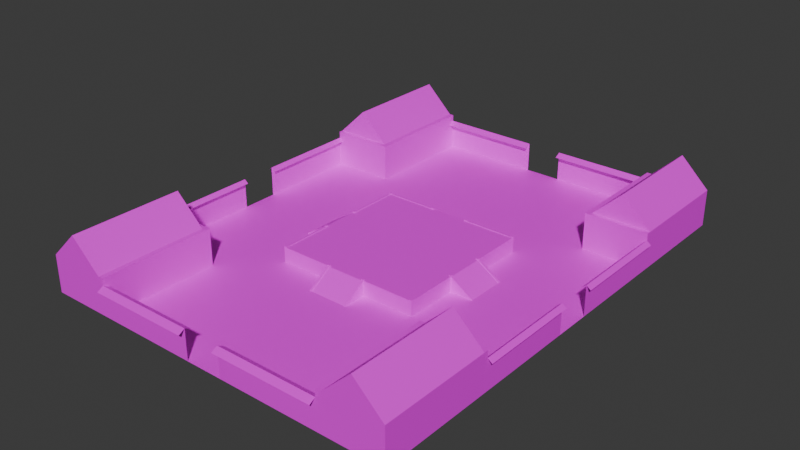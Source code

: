 # Source: Arena.blend  (saved by Blender 5.1.30; exported with 4.5.12 LTS)
import bpy
from mathutils import Matrix  # noqa: F401  (used for matrix-valued properties, if any)

bpy.ops.wm.read_factory_settings(use_empty=True)
scene = bpy.context.scene
scene.name = 'Scene'

# ---- images (referenced by path relative to the original .blend; pixels are not part of the script)
import os
ASSET_DIR = os.environ.get("B2B_ASSET_DIR", "")  # directory of the original .blend (textures are referenced by path, not embedded)
HERE = os.path.dirname(os.path.abspath(__file__))  # packed textures are extracted next to this script under _unpacked/

def load_image(name, relpath, width, height, colorspace="sRGB"):
    """Load a texture the original file referenced (path relative to the .blend, or extracted next to this script)."""
    p = next((c for c in (os.path.join(HERE, relpath), os.path.join(ASSET_DIR, relpath)) if relpath and os.path.exists(c)), "")
    if p:
        img = bpy.data.images.load(p, check_existing=True)
        img.name = name
    else:  # same state as the original file: an image datablock whose file is absent (Cycles renders it pink)
        img = bpy.data.images.new(name, width, height)
        img.source = "FILE"
        img.filepath = "//" + (relpath or name)
    img.colorspace_settings.name = colorspace
    return img
img_chocomint_1024_png = load_image('chocomint_1024.png', 'chocomint_1024.png', 1024, 1024, 'sRGB')

# ---- materials (node trees are filled in below, after node groups)
mat_mio3checkermapmat_1024 = bpy.data.materials.new('Mio3CheckerMapMat_1024')

# ---- node groups
ng_mio3materialoverride = bpy.data.node_groups.new('Mio3MaterialOverride', 'GeometryNodeTree')
_s = ng_mio3materialoverride.interface.new_socket(name='Geometry', in_out='OUTPUT', socket_type='NodeSocketGeometry')
_s = ng_mio3materialoverride.interface.new_socket(name='Geometry', in_out='INPUT', socket_type='NodeSocketGeometry')
_s = ng_mio3materialoverride.interface.new_socket(name='Material', in_out='INPUT', socket_type='NodeSocketMaterial')
ng_mio3materialoverride.is_modifier = True
_N = ng_mio3materialoverride.nodes; _L = ng_mio3materialoverride.links
n0 = _N.new('NodeGroupInput'); n0.name = 'Group Input'; n0.location = (-200, 0)
n1 = _N.new('GeometryNodeSetMaterial'); n1.name = 'Set Material'; n1.location = (0, 0)
n2 = _N.new('NodeGroupOutput'); n2.name = 'Group Output'; n2.location = (200, 0)
_L.new(n0.outputs[0], n1.inputs[0])
_L.new(n1.outputs[0], n2.inputs[0])
_L.new(n0.outputs[1], n1.inputs[2])
n2.is_active_output = True

# ---- material node trees
mat_mio3checkermapmat_1024.use_nodes = True; mat_mio3checkermapmat_1024.node_tree.nodes.clear()
_N = mat_mio3checkermapmat_1024.node_tree.nodes; _L = mat_mio3checkermapmat_1024.node_tree.links
n0 = _N.new('ShaderNodeTexCoord'); n0.name = 'Texture Coordinate'; n0.location = (0, 0)
n1 = _N.new('ShaderNodeMapping'); n1.name = 'Mapping'; n1.location = (160, 0)
n2 = _N.new('ShaderNodeTexImage'); n2.name = 'Image Texture'; n2.location = (340, 0)
n2.image = img_chocomint_1024_png
n3 = _N.new('ShaderNodeBsdfPrincipled'); n3.name = 'Principled BSDF'; n3.location = (600, 0)
n4 = _N.new('ShaderNodeOutputMaterial'); n4.name = 'Material Output'; n4.location = (860, 0)
_L.new(n0.outputs[2], n1.inputs[0])
_L.new(n1.outputs[0], n2.inputs[0])
_L.new(n2.outputs[0], n3.inputs[0])
_L.new(n3.outputs[0], n4.inputs[0])
n4.is_active_output = True

# ---- world
world_world = bpy.data.worlds.new('World'); scene.world = world_world
world_world.use_nodes = True; world_world.node_tree.nodes.clear()
_N = world_world.node_tree.nodes; _L = world_world.node_tree.links
n0 = _N.new('ShaderNodeOutputWorld'); n0.name = 'World Output'; n0.location = (200, 100)
n1 = _N.new('ShaderNodeBackground'); n1.name = 'Background'; n1.location = (-200, 100)
n1.inputs[0].default_value = (0.05088, 0.05088, 0.05088, 1.0)
_L.new(n1.outputs[0], n0.inputs[0])
n0.is_active_output = True
world_world.color = (0.05088, 0.05088, 0.05088)
world_world.sun_shadow_jitter_overblur = 0.0

# ---- meshes
me_plane = bpy.data.meshes.new('Plane')
me_plane.from_pydata([(5.0, 5.0, 0.0), (8.107, 8.107, 0.0), (0.0, 0.0, 1.0), (0.0, 5.0, 1.0), (5.0, 5.0, 1.0), (0.0, 5.0, 0.0), (0.0, 8.107, 0.0), (5.005, 5.005, 1.039), (8.107, 0.0, 0.0), (5.0, 0.0, 1.0), (2.501, 5.0, 1.0), (2.501, 8.107, 0.0), (2.501, 0.0, 1.0), (2.501, 5.0, 0.0), (5.0, 2.488, 0.0), (8.107, 2.488, 0.0), (5.0, 2.488, 1.0), (0.0, 2.488, 1.0), (2.501, 2.488, 1.0), (1.251, 5.0, 1.0), (1.251, 8.107, 0.0), (5.0, 4.88, 0.0), (1.251, 0.0, 1.0), (1.251, 2.488, 1.0), (0.0, 1.232, 1.0), (2.501, 1.232, 1.0), (5.005, 4.884, 1.039), (8.107, 1.232, 0.0), (5.0, 1.232, 1.0), (1.251, 1.232, 1.0), (1.407, 0.0, 1.0), (1.407, 2.488, 1.0), (1.407, 5.0, 1.0), (1.407, 8.107, 0.0), (1.407, 5.0, 0.0), (1.407, 1.232, 1.0), (5.0, 1.389, 0.0), (8.107, 1.389, 0.0), (5.0, 1.389, 1.0), (0.0, 1.389, 1.0), (2.501, 1.389, 1.0), (1.251, 1.389, 1.0), (1.407, 1.389, 1.0), (6.554, 6.554, 0.0), (0.0, 6.554, 0.0), (6.554, 0.0, 0.0), (2.501, 6.554, 0.0), (6.554, 2.488, 0.0), (1.251, 6.554, 0.0), (6.554, 1.232, 0.0), (1.407, 6.554, 0.0), (6.554, 1.389, 0.0), (8.107, 7.838, 0.0), (5.0, 4.88, 1.0), (0.0, 4.88, 1.0), (2.501, 4.88, 1.0), (1.251, 4.88, 1.0), (1.407, 4.88, 1.0), (6.554, 6.359, 0.0), (4.858, 0.0, 1.0), (4.858, 5.0, 1.0), (7.789, 8.107, 0.0), (4.858, 5.0, 0.0), (4.858, 2.488, 1.0), (4.858, 1.232, 1.0), (4.858, 1.389, 1.0), (6.324, 6.554, 0.0), (4.858, 4.88, 1.0), (4.863, 5.005, 1.039), (2.506, 5.005, 1.039), (5.005, 1.394, 1.039), (5.005, 2.493, 1.039), (4.863, 2.493, 1.039), (1.412, 5.005, 1.039), (1.255, 5.005, 1.039), (1.412, 6.558, 0.03861), (4.863, 1.237, 1.039), (5.005, 1.237, 1.039), (6.558, 1.237, 0.03861), (4.863, 1.394, 1.039), (6.558, 1.394, 0.03861), (1.255, 6.558, 0.03861), (2.506, 4.884, 1.039), (1.255, 4.884, 1.039), (1.412, 4.884, 1.039), (4.863, 4.884, 1.039), (5.005, 4.884, 1.089), (5.005, 5.005, 1.089), (1.412, 5.005, 1.089), (1.255, 5.005, 1.089), (4.863, 1.237, 1.089), (5.005, 1.237, 1.089), (5.005, 1.394, 1.089), (4.863, 1.394, 1.089), (1.255, 4.884, 1.089), (1.412, 4.884, 1.089), (4.863, 4.884, 1.089), (4.863, 5.005, 1.089), (0.0, 15.95, 0.0), (2.501, 15.95, 0.0), (1.251, 15.95, 0.0), (1.407, 15.95, 0.0), (7.789, 15.95, 0.0), (12.42, 0.0, 0.0), (12.42, 2.488, 0.0), (12.42, 1.232, 0.0), (12.42, 1.389, 0.0), (12.42, 7.838, 0.0), (8.107, 15.95, 0.0), (12.42, 15.95, 0.0), (12.42, 8.107, 0.0), (7.789, 8.401, 0.0), (2.501, 8.401, 0.0), (1.407, 8.401, 0.0), (1.251, 8.401, 0.0), (0.0, 8.401, 0.0), (8.107, 8.401, 0.0), (12.42, 8.401, 0.0), (8.431, 0.0, 0.0), (8.431, 1.232, 0.0), (8.431, 1.389, 0.0), (8.431, 2.488, 0.0), (8.431, 7.838, 0.0), (8.431, 15.95, 0.0), (8.431, 8.107, 0.0), (10.43, 15.95, 4.413), (8.431, 15.95, 2.507), (12.42, 15.95, 2.507), (8.107, 8.401, 2.507), (8.107, 15.95, 2.507), (12.42, 8.401, 2.507), (12.42, 8.107, 2.507), (8.431, 8.107, 2.507), (8.107, 8.107, 2.507), (8.431, 8.401, 2.507), (10.43, 8.401, 4.413), (2.501, 15.95, 2.044), (1.251, 15.95, 2.044), (1.407, 15.95, 2.044), (7.789, 15.95, 2.044), (8.107, 15.95, 2.044), (12.42, 2.488, 2.044), (12.42, 1.232, 2.044), (12.42, 1.389, 2.044), (12.42, 7.838, 2.044), (12.42, 8.107, 2.044), (12.72, 2.488, 1.81), (12.72, 1.232, 1.81), (12.72, 1.389, 1.81), (12.72, 7.838, 1.81), (12.72, 8.107, 1.81), (12.14, 2.488, 1.81), (12.14, 1.232, 1.81), (12.14, 1.389, 1.81), (12.14, 7.838, 1.81), (12.14, 8.107, 1.81), (2.501, 16.38, 1.81), (1.251, 16.38, 1.81), (1.407, 16.38, 1.81), (7.789, 16.38, 1.81), (8.107, 16.38, 1.81), (2.501, 15.52, 1.81), (1.251, 15.52, 1.81), (1.407, 15.52, 1.81), (7.789, 15.52, 1.81), (8.107, 15.52, 1.81)], [(5, 44), (5, 3)], [(4, 53, 26, 7), (58, 43, 1, 52), (62, 0, 4, 60), (68, 7, 87, 97), (48, 44, 6, 20), (66, 46, 11, 61), (34, 13, 10, 32), (65, 63, 72, 79), (42, 31, 18, 40), (21, 14, 16, 53), (51, 47, 15, 37), (38, 51, 80, 70), (39, 17, 23, 41), (54, 3, 19, 56), (14, 21, 58, 47), (50, 48, 20, 33), (2, 24, 29, 22), (59, 64, 28, 9), (45, 49, 27, 8), (30, 35, 25, 12), (51, 49, 78, 80), (22, 29, 35, 30), (46, 50, 33, 11), (41, 23, 31, 42), (16, 38, 70, 71), (32, 50, 34), (29, 41, 42, 35), (14, 36, 38, 16), (24, 39, 41, 29), (56, 19, 74, 83), (49, 51, 37, 27), (35, 42, 40, 25), (38, 36, 51), (13, 34, 50, 46), (9, 28, 49, 45), (64, 65, 79, 76), (36, 14, 47, 51), (62, 13, 46, 66), (19, 3, 44, 48), (21, 0, 43, 58), (23, 56, 57, 31), (17, 54, 56, 23), (0, 21, 53, 4), (31, 57, 55, 18), (47, 58, 52, 15), (55, 57, 84, 82), (18, 55, 67, 63), (0, 62, 66, 43), (25, 40, 65, 64), (12, 25, 64, 59), (40, 18, 63, 65), (43, 66, 61, 1), (13, 62, 60, 10), (10, 60, 68, 69), (84, 73, 69, 82), (79, 72, 71, 70), (78, 77, 70, 80), (76, 79, 93, 90), (73, 84, 95, 88), (73, 74, 81, 75), (72, 85, 26, 71), (82, 69, 68, 85), (53, 16, 71, 26), (32, 10, 69, 73), (48, 50, 75, 81), (57, 56, 83, 84), (50, 32, 73, 75), (67, 55, 82, 85), (19, 48, 81, 74), (60, 4, 7, 68), (63, 67, 85, 72), (28, 64, 76, 77), (49, 28, 77, 78), (96, 97, 87, 86), (94, 89, 88, 95), (90, 93, 92, 91), (84, 83, 94, 95), (7, 26, 86, 87), (70, 77, 91, 92), (77, 76, 90, 91), (85, 68, 97, 96), (79, 70, 92, 93), (83, 74, 89, 94), (26, 85, 96, 86), (74, 73, 88, 89), (111, 112, 99, 102), (112, 113, 101, 99), (113, 114, 100, 101), (114, 115, 98, 100), (118, 119, 105, 103), (120, 121, 104, 106), (119, 120, 106, 105), (121, 122, 107, 104), (122, 52, 1, 124), (111, 116, 1, 61), (116, 108, 129, 128), (1, 116, 128, 133), (102, 108, 116, 111), (20, 6, 115, 114), (33, 20, 114, 113), (11, 33, 113, 112), (61, 11, 112, 111), (117, 110, 131, 130), (107, 122, 124, 110), (15, 52, 122, 121), (27, 37, 120, 119), (37, 15, 121, 120), (8, 27, 119, 118), (132, 133, 128, 134), (131, 132, 134, 130), (130, 134, 135), (123, 109, 127, 126), (124, 1, 133, 132), (110, 124, 132, 131), (109, 117, 130, 127), (126, 127, 125), (134, 126, 125, 135), (127, 130, 135, 125), (99, 101, 138, 136), (102, 99, 136, 139), (101, 100, 137, 138), (108, 102, 139, 140), (104, 107, 144, 141), (107, 110, 145, 144), (105, 106, 143, 142), (106, 104, 141, 143), (141, 144, 149, 146), (143, 141, 146, 148), (144, 145, 150, 149), (142, 143, 148, 147), (144, 141, 151, 154), (141, 143, 153, 151), (145, 144, 154, 155), (143, 142, 152, 153), (136, 138, 158, 156), (139, 136, 156, 159), (140, 139, 159, 160), (138, 137, 157, 158), (138, 136, 161, 163), (136, 139, 164, 161), (139, 140, 165, 164), (137, 138, 163, 162), (126, 129, 108, 123), (126, 134, 128, 129)])
_uv = me_plane.uv_layers.new(name='UVMap')
_uv.uv.foreach_set('vector', [0.935, 0.8284, 0.935, 0.8238, 0.9364, 0.824, 0.9364, 0.8285, 0.2212, 0.2397, 0.2212, 0.247, 0.1627, 0.3055, 0.1627, 0.2954, 0.8988, 0.005882, 0.8988, 0.0005453, 0.9364, 0.0005453, 0.9364, 0.005882, 0.9379, 0.005699, 0.9379, 0.0003625, 0.9398, 0.0003625, 0.9398, 0.005699, 0.4208, 0.247, 0.4679, 0.247, 0.4679, 0.3055, 0.4208, 0.3055, 0.2298, 0.247, 0.3737, 0.247, 0.3737, 0.3055, 0.1747, 0.3055, 0.8988, 0.1358, 0.8988, 0.0946, 0.9364, 0.0946, 0.9364, 0.1358, 0.7904, 0.6814, 0.7904, 0.7228, 0.789, 0.723, 0.789, 0.6816, 0.4136, 0.6537, 0.4136, 0.6951, 0.3724, 0.6951, 0.3724, 0.6537, 0.8973, 0.8238, 0.8973, 0.7338, 0.935, 0.7338, 0.935, 0.8238, 0.2212, 0.05263, 0.2212, 0.09401, 0.1627, 0.09401, 0.1627, 0.05263, 0.7452, 0.2852, 0.7829, 0.3437, 0.7814, 0.3439, 0.7438, 0.2854, 0.4665, 0.6537, 0.4665, 0.6951, 0.4195, 0.6951, 0.4195, 0.6537, 0.4665, 0.7851, 0.4665, 0.7896, 0.4195, 0.7896, 0.4195, 0.7851, 0.2797, 0.09401, 0.2797, 0.184, 0.2212, 0.2397, 0.2212, 0.09401, 0.4149, 0.247, 0.4208, 0.247, 0.4208, 0.3055, 0.4149, 0.3055, 0.4665, 0.6014, 0.4665, 0.6478, 0.4195, 0.6478, 0.4195, 0.6014, 0.2837, 0.6014, 0.2837, 0.6478, 0.2783, 0.6478, 0.2783, 0.6014, 0.2212, 0.0003625, 0.2212, 0.04672, 0.1627, 0.04672, 0.1627, 0.0003625, 0.4136, 0.6014, 0.4136, 0.6478, 0.3724, 0.6478, 0.3724, 0.6014, 0.732, 0.3581, 0.726, 0.3582, 0.7262, 0.3567, 0.7321, 0.3567, 0.4195, 0.6014, 0.4195, 0.6478, 0.4136, 0.6478, 0.4136, 0.6014, 0.3737, 0.247, 0.4149, 0.247, 0.4149, 0.3055, 0.3737, 0.3055, 0.4195, 0.6537, 0.4195, 0.6951, 0.4136, 0.6951, 0.4136, 0.6537, 0.935, 0.7338, 0.935, 0.6924, 0.9364, 0.6926, 0.9364, 0.734, 0.8212, 0.2852, 0.7836, 0.3437, 0.7836, 0.2852, 0.4195, 0.6478, 0.4195, 0.6537, 0.4136, 0.6537, 0.4136, 0.6478, 0.8973, 0.7338, 0.8973, 0.6924, 0.935, 0.6924, 0.935, 0.7338, 0.4665, 0.6478, 0.4665, 0.6537, 0.4195, 0.6537, 0.4195, 0.6478, 0.7294, 0.3852, 0.7294, 0.3897, 0.7279, 0.3899, 0.7279, 0.3853, 0.2212, 0.04672, 0.2212, 0.05263, 0.1627, 0.05263, 0.1627, 0.04672, 0.4136, 0.6478, 0.4136, 0.6537, 0.3724, 0.6537, 0.3724, 0.6478, 0.7452, 0.2852, 0.7829, 0.2852, 0.7829, 0.3437, 0.3737, 0.1886, 0.4149, 0.1886, 0.4149, 0.247, 0.3737, 0.247, 0.2783, 0.6014, 0.2783, 0.6478, 0.2088, 0.6478, 0.2088, 0.6014, 0.7904, 0.6755, 0.7904, 0.6814, 0.789, 0.6816, 0.789, 0.6757, 0.2797, 0.05263, 0.2797, 0.09401, 0.2212, 0.09401, 0.2212, 0.05263, 0.285, 0.1886, 0.3737, 0.1886, 0.3737, 0.247, 0.2298, 0.247, 0.4195, 0.7896, 0.4665, 0.7896, 0.4665, 0.8592, 0.4195, 0.8592, 0.2797, 0.184, 0.2797, 0.1886, 0.2212, 0.247, 0.2212, 0.2397, 0.4195, 0.6951, 0.4195, 0.7851, 0.4136, 0.7851, 0.4136, 0.6951, 0.4665, 0.6951, 0.4665, 0.7851, 0.4195, 0.7851, 0.4195, 0.6951, 0.8973, 0.8284, 0.8973, 0.8238, 0.935, 0.8238, 0.935, 0.8284, 0.4136, 0.6951, 0.4136, 0.7851, 0.3724, 0.7851, 0.3724, 0.6951, 0.2212, 0.09401, 0.2212, 0.2397, 0.1627, 0.2954, 0.1627, 0.09401, 0.7911, 0.7167, 0.7911, 0.6755, 0.7926, 0.6757, 0.7926, 0.7169, 0.3724, 0.6951, 0.3724, 0.7851, 0.2837, 0.7851, 0.2837, 0.6951, 0.2797, 0.1886, 0.285, 0.1886, 0.2298, 0.247, 0.2212, 0.247, 0.3724, 0.6478, 0.3724, 0.6537, 0.2837, 0.6537, 0.2837, 0.6478, 0.3724, 0.6014, 0.3724, 0.6478, 0.2837, 0.6478, 0.2837, 0.6014, 0.3724, 0.6537, 0.3724, 0.6951, 0.2837, 0.6951, 0.2837, 0.6537, 0.2212, 0.247, 0.2298, 0.247, 0.1747, 0.3055, 0.1627, 0.3055, 0.8988, 0.0946, 0.8988, 0.005882, 0.9364, 0.005882, 0.9364, 0.0946, 0.9364, 0.0946, 0.9364, 0.005882, 0.9379, 0.005699, 0.9379, 0.09442, 0.2107, 0.8644, 0.2107, 0.8599, 0.2519, 0.8599, 0.2519, 0.8644, 0.3425, 0.9977, 0.3425, 0.9564, 0.3478, 0.9564, 0.3478, 0.9977, 0.7262, 0.3567, 0.726, 0.2872, 0.732, 0.2871, 0.7321, 0.3567, 0.789, 0.6757, 0.789, 0.6816, 0.787, 0.6816, 0.787, 0.6757, 0.2107, 0.8599, 0.2107, 0.8644, 0.2088, 0.8644, 0.2088, 0.8599, 0.7387, 0.3562, 0.7329, 0.3562, 0.733, 0.2867, 0.7389, 0.2867, 0.3425, 0.9564, 0.3425, 0.8663, 0.3478, 0.8663, 0.3478, 0.9564, 0.2519, 0.8644, 0.2519, 0.8599, 0.3406, 0.8599, 0.3406, 0.8644, 0.935, 0.8238, 0.935, 0.7338, 0.9364, 0.734, 0.9364, 0.824, 0.9364, 0.1358, 0.9364, 0.0946, 0.9379, 0.09442, 0.9379, 0.1356, 0.7329, 0.2852, 0.7387, 0.2852, 0.7389, 0.2867, 0.733, 0.2867, 0.7294, 0.3591, 0.7294, 0.3649, 0.7279, 0.3648, 0.7279, 0.3589, 0.7836, 0.3437, 0.8212, 0.2852, 0.8227, 0.2854, 0.7851, 0.3439, 0.7911, 0.8054, 0.7911, 0.7167, 0.7926, 0.7169, 0.7926, 0.8056, 0.7417, 0.3548, 0.7417, 0.2852, 0.743, 0.2859, 0.743, 0.3554, 0.9364, 0.005882, 0.9364, 0.0005453, 0.9379, 0.0003625, 0.9379, 0.005699, 0.7904, 0.7228, 0.7904, 0.8128, 0.789, 0.813, 0.789, 0.723, 0.726, 0.3843, 0.726, 0.3789, 0.7275, 0.3791, 0.7275, 0.3844, 0.7396, 0.3554, 0.7396, 0.2859, 0.741, 0.2852, 0.741, 0.3548, 0.3425, 0.8644, 0.3425, 0.8599, 0.3478, 0.8599, 0.3478, 0.8644, 0.7306, 0.3782, 0.726, 0.3782, 0.726, 0.3723, 0.7306, 0.3723, 0.726, 0.3716, 0.726, 0.3657, 0.7314, 0.3657, 0.7314, 0.3716, 0.7279, 0.3589, 0.7279, 0.3648, 0.726, 0.3648, 0.726, 0.3589, 0.9364, 0.8285, 0.9364, 0.824, 0.9383, 0.824, 0.9383, 0.8285, 0.732, 0.2871, 0.726, 0.2872, 0.726, 0.2852, 0.732, 0.2852, 0.7275, 0.3844, 0.7275, 0.3791, 0.7294, 0.3791, 0.7294, 0.3844, 0.3406, 0.8644, 0.3406, 0.8599, 0.3425, 0.8599, 0.3425, 0.8644, 0.3425, 0.9977, 0.3478, 0.9977, 0.3478, 0.9996, 0.3425, 0.9996, 0.7279, 0.3853, 0.7279, 0.3899, 0.726, 0.3899, 0.726, 0.3853, 0.3478, 0.8663, 0.3425, 0.8663, 0.3425, 0.8644, 0.3478, 0.8644, 0.7329, 0.3562, 0.7387, 0.3562, 0.7387, 0.3582, 0.7329, 0.3581, 0.8039, 0.6748, 0.6049, 0.6748, 0.6049, 0.3907, 0.8039, 0.3907, 0.6049, 0.6748, 0.5637, 0.6748, 0.5637, 0.3907, 0.6049, 0.3907, 0.4149, 0.3166, 0.4208, 0.3166, 0.4208, 0.6007, 0.4149, 0.6007, 0.4208, 0.3166, 0.4679, 0.3166, 0.4679, 0.6007, 0.4208, 0.6007, 0.1505, 0.0003625, 0.1505, 0.04672, 0.0003626, 0.04672, 0.0003626, 0.0003625, 0.5637, 0.9183, 0.5637, 0.8769, 0.7139, 0.8769, 0.7139, 0.9183, 0.1505, 0.04672, 0.1505, 0.05263, 0.0003626, 0.05263, 0.0003626, 0.04672, 0.5637, 0.8769, 0.5637, 0.6755, 0.7139, 0.6755, 0.7139, 0.8769, 0.1505, 0.2954, 0.1627, 0.2954, 0.1627, 0.3055, 0.1505, 0.3055, 0.1747, 0.3166, 0.1627, 0.3166, 0.1627, 0.3055, 0.1747, 0.3055, 0.4686, 0.6748, 0.4686, 0.3907, 0.563, 0.3907, 0.563, 0.6748, 0.4686, 0.6858, 0.4686, 0.6748, 0.563, 0.6748, 0.563, 0.6858, 0.1747, 0.6007, 0.1627, 0.6007, 0.1627, 0.3166, 0.1747, 0.3166, 0.4208, 0.3055, 0.4679, 0.3055, 0.4679, 0.3166, 0.4208, 0.3166, 0.4149, 0.3055, 0.4208, 0.3055, 0.4208, 0.3166, 0.4149, 0.3166, 0.3737, 0.3055, 0.4149, 0.3055, 0.4149, 0.3166, 0.3737, 0.3166, 0.1747, 0.3055, 0.3737, 0.3055, 0.3737, 0.3166, 0.1747, 0.3166, 0.4686, 0.01141, 0.4686, 0.0003625, 0.563, 0.0003627, 0.563, 0.01141, 0.0003625, 0.2954, 0.1505, 0.2954, 0.1505, 0.3055, 0.0003625, 0.3055, 0.1627, 0.09401, 0.1627, 0.2954, 0.1505, 0.2954, 0.1505, 0.09401, 0.1627, 0.04672, 0.1627, 0.05263, 0.1505, 0.05263, 0.1505, 0.04672, 0.1627, 0.05263, 0.1627, 0.09401, 0.1505, 0.09401, 0.1505, 0.05263, 0.1627, 0.0003625, 0.1627, 0.04672, 0.1505, 0.04672, 0.1505, 0.0003625, 0.7131, 0.0003631, 0.7253, 0.0003631, 0.7253, 0.01141, 0.7131, 0.01141, 0.563, 0.0003627, 0.7131, 0.0003631, 0.7131, 0.01141, 0.563, 0.01141, 0.7146, 0.8257, 0.7146, 0.6755, 0.7863, 0.7506, 0.9917, 0.3907, 0.9917, 0.5408, 0.8973, 0.5408, 0.8973, 0.3907, 0.563, 0.8367, 0.563, 0.8489, 0.4686, 0.8489, 0.4686, 0.8367, 0.563, 0.6866, 0.563, 0.8367, 0.4686, 0.8367, 0.4686, 0.6866, 0.8204, 0.0003625, 0.8204, 0.2845, 0.726, 0.2845, 0.726, 0.0003625, 0.8973, 0.6917, 0.8973, 0.5415, 0.9691, 0.6166, 0.2081, 0.6014, 0.2081, 0.8856, 0.1042, 0.8856, 0.1042, 0.6014, 0.0003625, 0.8856, 0.0003625, 0.6014, 0.1042, 0.6014, 0.1042, 0.8856, 0.8981, 0.2114, 0.8981, 0.2526, 0.8211, 0.2526, 0.8211, 0.2114, 0.8981, 0.01233, 0.8981, 0.2114, 0.8211, 0.2114, 0.8211, 0.01233, 0.8981, 0.2526, 0.8981, 0.2584, 0.8211, 0.2584, 0.8211, 0.2526, 0.8981, 0.0003625, 0.8981, 0.01233, 0.8211, 0.01233, 0.8211, 0.0003625, 0.8816, 0.4379, 0.8816, 0.6393, 0.8046, 0.6393, 0.8046, 0.4379, 0.8816, 0.6393, 0.8816, 0.6494, 0.8046, 0.6494, 0.8046, 0.6393, 0.8816, 0.3907, 0.8816, 0.3966, 0.8046, 0.3966, 0.8046, 0.3907, 0.8816, 0.3966, 0.8816, 0.4379, 0.8046, 0.4379, 0.8046, 0.3966, 0.8823, 0.6022, 0.8823, 0.4008, 0.8966, 0.4008, 0.8966, 0.6022, 0.8823, 0.6435, 0.8823, 0.6022, 0.8966, 0.6022, 0.8966, 0.6435, 0.8823, 0.4008, 0.8823, 0.3907, 0.8966, 0.3907, 0.8966, 0.4008, 0.8823, 0.6494, 0.8823, 0.6435, 0.8966, 0.6435, 0.8966, 0.6494, 0.8046, 0.8988, 0.8046, 0.6975, 0.8183, 0.6975, 0.8183, 0.8988, 0.8046, 0.6975, 0.8046, 0.6561, 0.8183, 0.6561, 0.8183, 0.6975, 0.8046, 0.909, 0.8046, 0.8988, 0.8183, 0.8988, 0.8183, 0.909, 0.8046, 0.6561, 0.8046, 0.6502, 0.8183, 0.6502, 0.8183, 0.6561, 0.8191, 0.6972, 0.8191, 0.6561, 0.8375, 0.6561, 0.8375, 0.6972, 0.8191, 0.8963, 0.8191, 0.6972, 0.8375, 0.6972, 0.8375, 0.8963, 0.8191, 0.9083, 0.8191, 0.8963, 0.8375, 0.8963, 0.8375, 0.9083, 0.8191, 0.6561, 0.8191, 0.6502, 0.8375, 0.6502, 0.8375, 0.6561, 0.8566, 0.6561, 0.8566, 0.6972, 0.8382, 0.6972, 0.8382, 0.6561, 0.8566, 0.6972, 0.8566, 0.8963, 0.8382, 0.8963, 0.8382, 0.6972, 0.8566, 0.8963, 0.8566, 0.9083, 0.8382, 0.9083, 0.8382, 0.8963, 0.8566, 0.6502, 0.8566, 0.6561, 0.8382, 0.6561, 0.8382, 0.6502, 0.7131, 0.2956, 0.7253, 0.2956, 0.7253, 0.3899, 0.7131, 0.3899, 0.7131, 0.2956, 0.7131, 0.01141, 0.7253, 0.01141, 0.7253, 0.2956])
me_plane.update()

# ---- objects
ob_arena = bpy.data.objects.new('Arena', me_plane)

# ---- transforms, parenting, visibility, modifiers, constraints
ob_arena.location = (0.0, 0.0, 0.0)
_m = ob_arena.modifiers.new('Mirror', 'MIRROR')
_m.use_axis = (True, True, False)
_m = ob_arena.modifiers.new('Mio3CheckerMapModifier', 'NODES')
_m.node_group = ng_mio3materialoverride
_gi = [s.identifier for s in ng_mio3materialoverride.interface.items_tree if s.item_type == 'SOCKET' and s.in_out == 'INPUT']
_m[_gi[1]] = mat_mio3checkermapmat_1024  # Material

# ---- collection membership
scene.collection.objects.link(ob_arena)

# ---- scene / render settings (as saved in the file)
scene.frame_start = 1; scene.frame_end = 250; scene.frame_set(187)
scene.render.engine = 'BLENDER_EEVEE_NEXT'
scene.render.bake_bias = 0.0
scene.render.bake_samples = 0
bpy.context.view_layer.update()

# ---- added for rendering (the .blend has no active camera and no usable light): camera, sun
cam_auto = bpy.data.cameras.new('AutoCamera')
cam_auto.lens = 50.0
cam_auto.sensor_width = 36.0
cam_auto.clip_end = 1000.0
ob_auto_camera = bpy.data.objects.new('AutoCamera', cam_auto)
scene.collection.objects.link(ob_auto_camera)
ob_auto_camera.location = (38.5909, -46.3091, 33.0795)
ob_auto_camera.rotation_euler = (1.09748, -7.21219e-08, 0.694738)
scene.camera = ob_auto_camera
light_auto_sun = bpy.data.lights.new('AutoSun', 'SUN')
light_auto_sun.energy = 3.0
light_auto_sun.angle = 0.0523599
ob_auto_sun = bpy.data.objects.new('AutoSun', light_auto_sun)
scene.collection.objects.link(ob_auto_sun)
ob_auto_sun.rotation_euler = (0.872665, 0.174533, 0.523599)
bpy.context.view_layer.update()
